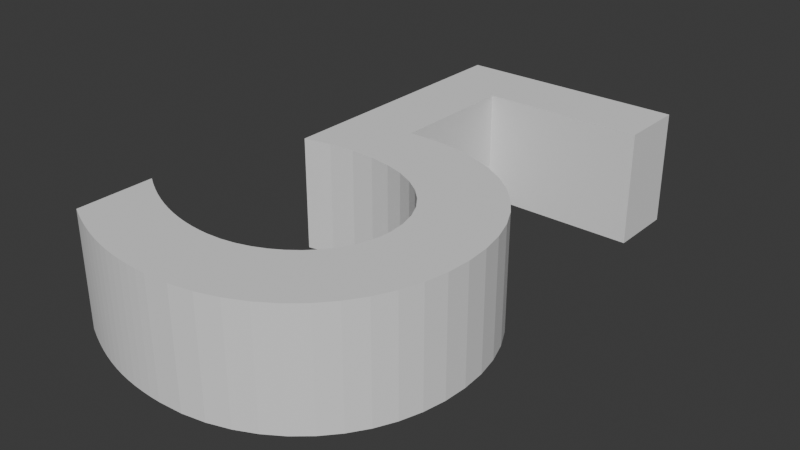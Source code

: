# Source: 5.blend  (saved by Blender 4.3.34; exported with 4.5.12 LTS)
import bpy
from mathutils import Matrix  # noqa: F401  (used for matrix-valued properties, if any)

bpy.ops.wm.read_factory_settings(use_empty=True)
scene = bpy.context.scene
scene.name = 'Scene'

# ---- collections
col_collection = bpy.data.collections.new('Collection'); scene.collection.children.link(col_collection)

# ---- world
world_world = bpy.data.worlds.new('World'); scene.world = world_world
world_world.use_nodes = True; world_world.node_tree.nodes.clear()
_N = world_world.node_tree.nodes; _L = world_world.node_tree.links
n0 = _N.new('ShaderNodeOutputWorld'); n0.name = 'World Output'; n0.location = (300, 300)
n1 = _N.new('ShaderNodeBackground'); n1.name = 'Background'; n1.location = (10, 300)
n1.inputs[0].default_value = (0.05088, 0.05088, 0.05088, 1.0)
_L.new(n1.outputs[0], n0.inputs[0])
n0.is_active_output = True
world_world.color = (0.05088, 0.05088, 0.05088)
world_world.sun_shadow_jitter_overblur = 0.0

# ---- meshes
me_text_001 = bpy.data.meshes.new('Text.001')
me_text_001.from_pydata([(0.1545, 0.4973, 0.075), (-0.1485, 0.4973, 0.075), (-0.1485, 0.1423, 0.075), (-0.1123, 0.1491, 0.075), (-0.07871, 0.1519, 0.075), (-0.04787, 0.1509, 0.075), (-0.01987, 0.1465, 0.075), (0.005205, 0.1389, 0.075), (0.02725, 0.1284, 0.075), (0.04617, 0.1153, 0.075), (0.06187, 0.1, 0.075), (0.07425, 0.08277, 0.075), (0.08321, 0.06385, 0.075), (0.08866, 0.04358, 0.075), (0.0905, 0.02225, 0.075), (0.0892, 0.005756, 0.075), (0.0854, -0.01012, 0.075), (0.0793, -0.02523, 0.075), (0.07106, -0.03942, 0.075), (0.06086, -0.05252, 0.075), (0.04888, -0.06437, 0.075), (0.03529, -0.07484, 0.075), (0.02028, -0.08375, 0.075), (0.004017, -0.09095, 0.075), (-0.01332, -0.09629, 0.075), (-0.03155, -0.09961, 0.075), (-0.0505, -0.1007, 0.075), (-0.063, -0.1004, 0.075), (-0.07549, -0.09934, 0.075), (-0.08798, -0.09758, 0.075), (-0.1005, -0.09512, 0.075), (-0.1129, -0.09197, 0.075), (-0.1254, -0.08812, 0.075), (-0.1378, -0.08359, 0.075), (-0.1502, -0.07838, 0.075), (-0.1626, -0.07248, 0.075), (-0.1749, -0.06591, 0.075), (-0.1872, -0.05867, 0.075), (-0.1995, -0.05075, 0.075), (-0.1995, -0.1517, 0.075), (-0.185, -0.1589, 0.075), (-0.1709, -0.1653, 0.075), (-0.1571, -0.171, 0.075), (-0.1436, -0.176, 0.075), (-0.1303, -0.1803, 0.075), (-0.117, -0.184, 0.075), (-0.1037, -0.1871, 0.075), (-0.09039, -0.1895, 0.075), (-0.07687, -0.1914, 0.075), (-0.06311, -0.1927, 0.075), (-0.04901, -0.1935, 0.075), (-0.0345, -0.1937, 0.075), (-0.003012, -0.1919, 0.075), (0.02681, -0.1864, 0.075), (0.05477, -0.1774, 0.075), (0.08065, -0.1652, 0.075), (0.1043, -0.15, 0.075), (0.1254, -0.132, 0.075), (0.1438, -0.1113, 0.075), (0.1594, -0.08827, 0.075), (0.1718, -0.06297, 0.075), (0.1809, -0.03565, 0.075), (0.1866, -0.006508, 0.075), (0.1885, 0.02425, 0.075), (0.1866, 0.0551, 0.075), (0.1808, 0.08448, 0.075), (0.1714, 0.1121, 0.075), (0.1584, 0.1377, 0.075), (0.142, 0.1611, 0.075), (0.1223, 0.1819, 0.075), (0.09929, 0.1999, 0.075), (0.07324, 0.2148, 0.075), (0.04422, 0.2263, 0.075), (0.01234, 0.2343, 0.075), (-0.02227, 0.2383, 0.075), (-0.0595, 0.2383, 0.075), (-0.0595, 0.4093, 0.075), (0.1545, 0.4093, 0.075), (0.1545, 0.4973, -0.075), (-0.1485, 0.4973, -0.075), (-0.1485, 0.1423, -0.075), (-0.1123, 0.1491, -0.075), (-0.07871, 0.1519, -0.075), (-0.04787, 0.1509, -0.075), (-0.01987, 0.1465, -0.075), (0.005205, 0.1389, -0.075), (0.02725, 0.1284, -0.075), (0.04617, 0.1153, -0.075), (0.06187, 0.1, -0.075), (0.07425, 0.08277, -0.075), (0.08321, 0.06385, -0.075), (0.08866, 0.04358, -0.075), (0.0905, 0.02225, -0.075), (0.0892, 0.005756, -0.075), (0.0854, -0.01012, -0.075), (0.0793, -0.02523, -0.075), (0.07106, -0.03942, -0.075), (0.06086, -0.05252, -0.075), (0.04888, -0.06437, -0.075), (0.03529, -0.07484, -0.075), (0.02028, -0.08375, -0.075), (0.004017, -0.09095, -0.075), (-0.01332, -0.09629, -0.075), (-0.03155, -0.09961, -0.075), (-0.0505, -0.1007, -0.075), (-0.063, -0.1004, -0.075), (-0.07549, -0.09934, -0.075), (-0.08798, -0.09758, -0.075), (-0.1005, -0.09512, -0.075), (-0.1129, -0.09197, -0.075), (-0.1254, -0.08812, -0.075), (-0.1378, -0.08359, -0.075), (-0.1502, -0.07838, -0.075), (-0.1626, -0.07248, -0.075), (-0.1749, -0.06591, -0.075), (-0.1872, -0.05867, -0.075), (-0.1995, -0.05075, -0.075), (-0.1995, -0.1517, -0.075), (-0.185, -0.1589, -0.075), (-0.1709, -0.1653, -0.075), (-0.1571, -0.171, -0.075), (-0.1436, -0.176, -0.075), (-0.1303, -0.1803, -0.075), (-0.117, -0.184, -0.075), (-0.1037, -0.1871, -0.075), (-0.09039, -0.1895, -0.075), (-0.07687, -0.1914, -0.075), (-0.06311, -0.1927, -0.075), (-0.04901, -0.1935, -0.075), (-0.0345, -0.1937, -0.075), (-0.003012, -0.1919, -0.075), (0.02681, -0.1864, -0.075), (0.05477, -0.1774, -0.075), (0.08065, -0.1652, -0.075), (0.1043, -0.15, -0.075), (0.1254, -0.132, -0.075), (0.1438, -0.1113, -0.075), (0.1594, -0.08827, -0.075), (0.1718, -0.06297, -0.075), (0.1809, -0.03565, -0.075), (0.1866, -0.006508, -0.075), (0.1885, 0.02425, -0.075), (0.1866, 0.0551, -0.075), (0.1808, 0.08448, -0.075), (0.1714, 0.1121, -0.075), (0.1584, 0.1377, -0.075), (0.142, 0.1611, -0.075), (0.1223, 0.1819, -0.075), (0.09929, 0.1999, -0.075), (0.07324, 0.2148, -0.075), (0.04422, 0.2263, -0.075), (0.01234, 0.2343, -0.075), (-0.02227, 0.2383, -0.075), (-0.0595, 0.2383, -0.075), (-0.0595, 0.4093, -0.075), (0.1545, 0.4093, -0.075)], [], [(2, 76, 1), (76, 0, 1), (76, 77, 0), (2, 75, 76), (75, 73, 74), (2, 73, 75), (2, 72, 73), (2, 71, 72), (2, 70, 71), (2, 3, 70), (3, 69, 70), (3, 4, 69), (4, 68, 69), (4, 5, 68), (5, 67, 68), (6, 67, 5), (7, 67, 6), (8, 67, 7), (8, 66, 67), (9, 66, 8), (10, 66, 9), (10, 65, 66), (11, 65, 10), (11, 64, 65), (12, 64, 11), (13, 64, 12), (13, 63, 64), (14, 63, 13), (14, 62, 63), (15, 62, 14), (16, 62, 15), (16, 61, 62), (17, 61, 16), (18, 61, 17), (18, 60, 61), (19, 60, 18), (39, 37, 38), (20, 60, 19), (39, 36, 37), (20, 59, 60), (21, 59, 20), (39, 35, 36), (39, 34, 35), (22, 59, 21), (39, 33, 34), (39, 32, 33), (23, 59, 22), (39, 31, 32), (23, 58, 59), (24, 58, 23), (39, 30, 31), (39, 29, 30), (25, 58, 24), (39, 28, 29), (39, 27, 28), (26, 58, 25), (39, 26, 27), (39, 58, 26), (39, 57, 58), (39, 56, 57), (39, 55, 56), (40, 55, 39), (41, 55, 40), (41, 54, 55), (42, 54, 41), (43, 54, 42), (44, 54, 43), (44, 53, 54), (45, 53, 44), (46, 53, 45), (46, 52, 53), (47, 52, 46), (48, 52, 47), (49, 52, 48), (49, 51, 52), (50, 51, 49), (80, 79, 154), (154, 79, 78), (154, 78, 155), (80, 154, 153), (153, 152, 151), (80, 153, 151), (80, 151, 150), (80, 150, 149), (80, 149, 148), (80, 148, 81), (81, 148, 147), (81, 147, 82), (82, 147, 146), (82, 146, 83), (83, 146, 145), (84, 83, 145), (85, 84, 145), (86, 85, 145), (86, 145, 144), (87, 86, 144), (88, 87, 144), (88, 144, 143), (89, 88, 143), (89, 143, 142), (90, 89, 142), (91, 90, 142), (91, 142, 141), (92, 91, 141), (92, 141, 140), (93, 92, 140), (94, 93, 140), (94, 140, 139), (95, 94, 139), (96, 95, 139), (96, 139, 138), (97, 96, 138), (117, 116, 115), (98, 97, 138), (117, 115, 114), (98, 138, 137), (99, 98, 137), (117, 114, 113), (117, 113, 112), (100, 99, 137), (117, 112, 111), (117, 111, 110), (101, 100, 137), (117, 110, 109), (101, 137, 136), (102, 101, 136), (117, 109, 108), (117, 108, 107), (103, 102, 136), (117, 107, 106), (117, 106, 105), (104, 103, 136), (117, 105, 104), (117, 104, 136), (117, 136, 135), (117, 135, 134), (117, 134, 133), (118, 117, 133), (119, 118, 133), (119, 133, 132), (120, 119, 132), (121, 120, 132), (122, 121, 132), (122, 132, 131), (123, 122, 131), (124, 123, 131), (124, 131, 130), (125, 124, 130), (126, 125, 130), (127, 126, 130), (127, 130, 129), (128, 127, 129), (2, 1, 79, 80), (1, 0, 78, 79), (77, 76, 154, 155), (0, 77, 155, 78), (76, 75, 153, 154), (75, 74, 152, 153), (74, 73, 151, 152), (73, 72, 150, 151), (72, 71, 149, 150), (71, 70, 148, 149), (3, 2, 80, 81), (70, 69, 147, 148), (4, 3, 81, 82), (69, 68, 146, 147), (5, 4, 82, 83), (68, 67, 145, 146), (6, 5, 83, 84), (7, 6, 84, 85), (8, 7, 85, 86), (67, 66, 144, 145), (9, 8, 86, 87), (10, 9, 87, 88), (66, 65, 143, 144), (11, 10, 88, 89), (65, 64, 142, 143), (12, 11, 89, 90), (13, 12, 90, 91), (64, 63, 141, 142), (14, 13, 91, 92), (63, 62, 140, 141), (15, 14, 92, 93), (16, 15, 93, 94), (62, 61, 139, 140), (17, 16, 94, 95), (18, 17, 95, 96), (61, 60, 138, 139), (19, 18, 96, 97), (39, 38, 116, 117), (38, 37, 115, 116), (20, 19, 97, 98), (37, 36, 114, 115), (60, 59, 137, 138), (21, 20, 98, 99), (36, 35, 113, 114), (35, 34, 112, 113), (22, 21, 99, 100), (34, 33, 111, 112), (33, 32, 110, 111), (23, 22, 100, 101), (32, 31, 109, 110), (59, 58, 136, 137), (24, 23, 101, 102), (31, 30, 108, 109), (30, 29, 107, 108), (25, 24, 102, 103), (29, 28, 106, 107), (28, 27, 105, 106), (26, 25, 103, 104), (27, 26, 104, 105), (58, 57, 135, 136), (57, 56, 134, 135), (56, 55, 133, 134), (40, 39, 117, 118), (41, 40, 118, 119), (55, 54, 132, 133), (42, 41, 119, 120), (43, 42, 120, 121), (44, 43, 121, 122), (54, 53, 131, 132), (45, 44, 122, 123), (46, 45, 123, 124), (53, 52, 130, 131), (47, 46, 124, 125), (48, 47, 125, 126), (49, 48, 126, 127), (52, 51, 129, 130), (50, 49, 127, 128), (51, 50, 128, 129)])
_uv = me_text_001.uv_layers.new(name='UVMap')
_uv.uv.foreach_set('vector', [0.02597, 0.0, 0.987, 0.0, 0.01299, 0.0, 0.987, 0.0, 0.0, 0.0, 0.01299, 0.0, 0.987, 0.0, 1.0, 0.0, 0.0, 0.0, 0.02597, 0.0, 0.974, 0.0, 0.987, 0.0, 0.974, 0.0, 0.9481, 0.0, 0.961, 0.0, 0.02597, 0.0, 0.9481, 0.0, 0.974, 0.0, 0.02597, 0.0, 0.9351, 0.0, 0.9481, 0.0, 0.02597, 0.0, 0.9221, 0.0, 0.9351, 0.0, 0.02597, 0.0, 0.9091, 0.0, 0.9221, 0.0, 0.02597, 0.0, 0.03896, 0.0, 0.9091, 0.0, 0.03896, 0.0, 0.8961, 0.0, 0.9091, 0.0, 0.03896, 0.0, 0.05195, 0.0, 0.8961, 0.0, 0.05195, 0.0, 0.8831, 0.0, 0.8961, 0.0, 0.05195, 0.0, 0.06494, 0.0, 0.8831, 0.0, 0.06494, 0.0, 0.8701, 0.0, 0.8831, 0.0, 0.07792, 0.0, 0.8701, 0.0, 0.06494, 0.0, 0.09091, 0.0, 0.8701, 0.0, 0.07792, 0.0, 0.1039, 0.0, 0.8701, 0.0, 0.09091, 0.0, 0.1039, 0.0, 0.8571, 0.0, 0.8701, 0.0, 0.1169, 0.0, 0.8571, 0.0, 0.1039, 0.0, 0.1299, 0.0, 0.8571, 0.0, 0.1169, 0.0, 0.1299, 0.0, 0.8442, 0.0, 0.8571, 0.0, 0.1429, 0.0, 0.8442, 0.0, 0.1299, 0.0, 0.1429, 0.0, 0.8312, 0.0, 0.8442, 0.0, 0.1558, 0.0, 0.8312, 0.0, 0.1429, 0.0, 0.1688, 0.0, 0.8312, 0.0, 0.1558, 0.0, 0.1688, 0.0, 0.8182, 0.0, 0.8312, 0.0, 0.1818, 0.0, 0.8182, 0.0, 0.1688, 0.0, 0.1818, 0.0, 0.8052, 0.0, 0.8182, 0.0, 0.1948, 0.0, 0.8052, 0.0, 0.1818, 0.0, 0.2078, 0.0, 0.8052, 0.0, 0.1948, 0.0, 0.2078, 0.0, 0.7922, 0.0, 0.8052, 0.0, 0.2208, 0.0, 0.7922, 0.0, 0.2078, 0.0, 0.2338, 0.0, 0.7922, 0.0, 0.2208, 0.0, 0.2338, 0.0, 0.7792, 0.0, 0.7922, 0.0, 0.2468, 0.0, 0.7792, 0.0, 0.2338, 0.0, 0.5065, 0.0, 0.4805, 0.0, 0.4935, 0.0, 0.2597, 0.0, 0.7792, 0.0, 0.2468, 0.0, 0.5065, 0.0, 0.4675, 0.0, 0.4805, 0.0, 0.2597, 0.0, 0.7662, 0.0, 0.7792, 0.0, 0.2727, 0.0, 0.7662, 0.0, 0.2597, 0.0, 0.5065, 0.0, 0.4545, 0.0, 0.4675, 0.0, 0.5065, 0.0, 0.4416, 0.0, 0.4545, 0.0, 0.2857, 0.0, 0.7662, 0.0, 0.2727, 0.0, 0.5065, 0.0, 0.4286, 0.0, 0.4416, 0.0, 0.5065, 0.0, 0.4156, 0.0, 0.4286, 0.0, 0.2987, 0.0, 0.7662, 0.0, 0.2857, 0.0, 0.5065, 0.0, 0.4026, 0.0, 0.4156, 0.0, 0.2987, 0.0, 0.7532, 0.0, 0.7662, 0.0, 0.3117, 0.0, 0.7532, 0.0, 0.2987, 0.0, 0.5065, 0.0, 0.3896, 0.0, 0.4026, 0.0, 0.5065, 0.0, 0.3766, 0.0, 0.3896, 0.0, 0.3247, 0.0, 0.7532, 0.0, 0.3117, 0.0, 0.5065, 0.0, 0.3636, 0.0, 0.3766, 0.0, 0.5065, 0.0, 0.3506, 0.0, 0.3636, 0.0, 0.3377, 0.0, 0.7532, 0.0, 0.3247, 0.0, 0.5065, 0.0, 0.3377, 0.0, 0.3506, 0.0, 0.5065, 0.0, 0.7532, 0.0, 0.3377, 0.0, 0.5065, 0.0, 0.7403, 0.0, 0.7532, 0.0, 0.5065, 0.0, 0.7273, 0.0, 0.7403, 0.0, 0.5065, 0.0, 0.7143, 0.0, 0.7273, 0.0, 0.5195, 0.0, 0.7143, 0.0, 0.5065, 0.0, 0.5325, 0.0, 0.7143, 0.0, 0.5195, 0.0, 0.5325, 0.0, 0.7013, 0.0, 0.7143, 0.0, 0.5455, 0.0, 0.7013, 0.0, 0.5325, 0.0, 0.5584, 0.0, 0.7013, 0.0, 0.5455, 0.0, 0.5714, 0.0, 0.7013, 0.0, 0.5584, 0.0, 0.5714, 0.0, 0.6883, 0.0, 0.7013, 0.0, 0.5844, 0.0, 0.6883, 0.0, 0.5714, 0.0, 0.5974, 0.0, 0.6883, 0.0, 0.5844, 0.0, 0.5974, 0.0, 0.6753, 0.0, 0.6883, 0.0, 0.6104, 0.0, 0.6753, 0.0, 0.5974, 0.0, 0.6234, 0.0, 0.6753, 0.0, 0.6104, 0.0, 0.6364, 0.0, 0.6753, 0.0, 0.6234, 0.0, 0.6364, 0.0, 0.6623, 0.0, 0.6753, 0.0, 0.6494, 0.0, 0.6623, 0.0, 0.6364, 0.0, 0.02597, 0.0, 0.01299, 0.0, 0.987, 0.0, 0.987, 0.0, 0.01299, 0.0, 0.0, 0.0, 0.987, 0.0, 0.0, 0.0, 1.0, 0.0, 0.02597, 0.0, 0.987, 0.0, 0.974, 0.0, 0.974, 0.0, 0.961, 0.0, 0.9481, 0.0, 0.02597, 0.0, 0.974, 0.0, 0.9481, 0.0, 0.02597, 0.0, 0.9481, 0.0, 0.9351, 0.0, 0.02597, 0.0, 0.9351, 0.0, 0.9221, 0.0, 0.02597, 0.0, 0.9221, 0.0, 0.9091, 0.0, 0.02597, 0.0, 0.9091, 0.0, 0.03896, 0.0, 0.03896, 0.0, 0.9091, 0.0, 0.8961, 0.0, 0.03896, 0.0, 0.8961, 0.0, 0.05195, 0.0, 0.05195, 0.0, 0.8961, 0.0, 0.8831, 0.0, 0.05195, 0.0, 0.8831, 0.0, 0.06494, 0.0, 0.06494, 0.0, 0.8831, 0.0, 0.8701, 0.0, 0.07792, 0.0, 0.06494, 0.0, 0.8701, 0.0, 0.09091, 0.0, 0.07792, 0.0, 0.8701, 0.0, 0.1039, 0.0, 0.09091, 0.0, 0.8701, 0.0, 0.1039, 0.0, 0.8701, 0.0, 0.8571, 0.0, 0.1169, 0.0, 0.1039, 0.0, 0.8571, 0.0, 0.1299, 0.0, 0.1169, 0.0, 0.8571, 0.0, 0.1299, 0.0, 0.8571, 0.0, 0.8442, 0.0, 0.1429, 0.0, 0.1299, 0.0, 0.8442, 0.0, 0.1429, 0.0, 0.8442, 0.0, 0.8312, 0.0, 0.1558, 0.0, 0.1429, 0.0, 0.8312, 0.0, 0.1688, 0.0, 0.1558, 0.0, 0.8312, 0.0, 0.1688, 0.0, 0.8312, 0.0, 0.8182, 0.0, 0.1818, 0.0, 0.1688, 0.0, 0.8182, 0.0, 0.1818, 0.0, 0.8182, 0.0, 0.8052, 0.0, 0.1948, 0.0, 0.1818, 0.0, 0.8052, 0.0, 0.2078, 0.0, 0.1948, 0.0, 0.8052, 0.0, 0.2078, 0.0, 0.8052, 0.0, 0.7922, 0.0, 0.2208, 0.0, 0.2078, 0.0, 0.7922, 0.0, 0.2338, 0.0, 0.2208, 0.0, 0.7922, 0.0, 0.2338, 0.0, 0.7922, 0.0, 0.7792, 0.0, 0.2468, 0.0, 0.2338, 0.0, 0.7792, 0.0, 0.5065, 0.0, 0.4935, 0.0, 0.4805, 0.0, 0.2597, 0.0, 0.2468, 0.0, 0.7792, 0.0, 0.5065, 0.0, 0.4805, 0.0, 0.4675, 0.0, 0.2597, 0.0, 0.7792, 0.0, 0.7662, 0.0, 0.2727, 0.0, 0.2597, 0.0, 0.7662, 0.0, 0.5065, 0.0, 0.4675, 0.0, 0.4545, 0.0, 0.5065, 0.0, 0.4545, 0.0, 0.4416, 0.0, 0.2857, 0.0, 0.2727, 0.0, 0.7662, 0.0, 0.5065, 0.0, 0.4416, 0.0, 0.4286, 0.0, 0.5065, 0.0, 0.4286, 0.0, 0.4156, 0.0, 0.2987, 0.0, 0.2857, 0.0, 0.7662, 0.0, 0.5065, 0.0, 0.4156, 0.0, 0.4026, 0.0, 0.2987, 0.0, 0.7662, 0.0, 0.7532, 0.0, 0.3117, 0.0, 0.2987, 0.0, 0.7532, 0.0, 0.5065, 0.0, 0.4026, 0.0, 0.3896, 0.0, 0.5065, 0.0, 0.3896, 0.0, 0.3766, 0.0, 0.3247, 0.0, 0.3117, 0.0, 0.7532, 0.0, 0.5065, 0.0, 0.3766, 0.0, 0.3636, 0.0, 0.5065, 0.0, 0.3636, 0.0, 0.3506, 0.0, 0.3377, 0.0, 0.3247, 0.0, 0.7532, 0.0, 0.5065, 0.0, 0.3506, 0.0, 0.3377, 0.0, 0.5065, 0.0, 0.3377, 0.0, 0.7532, 0.0, 0.5065, 0.0, 0.7532, 0.0, 0.7403, 0.0, 0.5065, 0.0, 0.7403, 0.0, 0.7273, 0.0, 0.5065, 0.0, 0.7273, 0.0, 0.7143, 0.0, 0.5195, 0.0, 0.5065, 0.0, 0.7143, 0.0, 0.5325, 0.0, 0.5195, 0.0, 0.7143, 0.0, 0.5325, 0.0, 0.7143, 0.0, 0.7013, 0.0, 0.5455, 0.0, 0.5325, 0.0, 0.7013, 0.0, 0.5584, 0.0, 0.5455, 0.0, 0.7013, 0.0, 0.5714, 0.0, 0.5584, 0.0, 0.7013, 0.0, 0.5714, 0.0, 0.7013, 0.0, 0.6883, 0.0, 0.5844, 0.0, 0.5714, 0.0, 0.6883, 0.0, 0.5974, 0.0, 0.5844, 0.0, 0.6883, 0.0, 0.5974, 0.0, 0.6883, 0.0, 0.6753, 0.0, 0.6104, 0.0, 0.5974, 0.0, 0.6753, 0.0, 0.6234, 0.0, 0.6104, 0.0, 0.6753, 0.0, 0.6364, 0.0, 0.6234, 0.0, 0.6753, 0.0, 0.6364, 0.0, 0.6753, 0.0, 0.6623, 0.0, 0.6494, 0.0, 0.6364, 0.0, 0.6623, 0.0, 0.02597, 0.0, 0.01299, 0.0, 0.01299, 0.0, 0.02597, 0.0, 0.01299, 0.0, 0.0, 0.0, 0.0, 0.0, 0.01299, 0.0, 1.0, 0.0, 0.987, 0.0, 0.987, 0.0, 1.0, 0.0, 0.0, 0.0, 1.0, 0.0, 1.0, 0.0, 0.0, 0.0, 0.987, 0.0, 0.974, 0.0, 0.974, 0.0, 0.987, 0.0, 0.974, 0.0, 0.961, 0.0, 0.961, 0.0, 0.974, 0.0, 0.961, 0.0, 0.9481, 0.0, 0.9481, 0.0, 0.961, 0.0, 0.9481, 0.0, 0.9351, 0.0, 0.9351, 0.0, 0.9481, 0.0, 0.9351, 0.0, 0.9221, 0.0, 0.9221, 0.0, 0.9351, 0.0, 0.9221, 0.0, 0.9091, 0.0, 0.9091, 0.0, 0.9221, 0.0, 0.03896, 0.0, 0.02597, 0.0, 0.02597, 0.0, 0.03896, 0.0, 0.9091, 0.0, 0.8961, 0.0, 0.8961, 0.0, 0.9091, 0.0, 0.05195, 0.0, 0.03896, 0.0, 0.03896, 0.0, 0.05195, 0.0, 0.8961, 0.0, 0.8831, 0.0, 0.8831, 0.0, 0.8961, 0.0, 0.06494, 0.0, 0.05195, 0.0, 0.05195, 0.0, 0.06494, 0.0, 0.8831, 0.0, 0.8701, 0.0, 0.8701, 0.0, 0.8831, 0.0, 0.07792, 0.0, 0.06494, 0.0, 0.06494, 0.0, 0.07792, 0.0, 0.09091, 0.0, 0.07792, 0.0, 0.07792, 0.0, 0.09091, 0.0, 0.1039, 0.0, 0.09091, 0.0, 0.09091, 0.0, 0.1039, 0.0, 0.8701, 0.0, 0.8571, 0.0, 0.8571, 0.0, 0.8701, 0.0, 0.1169, 0.0, 0.1039, 0.0, 0.1039, 0.0, 0.1169, 0.0, 0.1299, 0.0, 0.1169, 0.0, 0.1169, 0.0, 0.1299, 0.0, 0.8571, 0.0, 0.8442, 0.0, 0.8442, 0.0, 0.8571, 0.0, 0.1429, 0.0, 0.1299, 0.0, 0.1299, 0.0, 0.1429, 0.0, 0.8442, 0.0, 0.8312, 0.0, 0.8312, 0.0, 0.8442, 0.0, 0.1558, 0.0, 0.1429, 0.0, 0.1429, 0.0, 0.1558, 0.0, 0.1688, 0.0, 0.1558, 0.0, 0.1558, 0.0, 0.1688, 0.0, 0.8312, 0.0, 0.8182, 0.0, 0.8182, 0.0, 0.8312, 0.0, 0.1818, 0.0, 0.1688, 0.0, 0.1688, 0.0, 0.1818, 0.0, 0.8182, 0.0, 0.8052, 0.0, 0.8052, 0.0, 0.8182, 0.0, 0.1948, 0.0, 0.1818, 0.0, 0.1818, 0.0, 0.1948, 0.0, 0.2078, 0.0, 0.1948, 0.0, 0.1948, 0.0, 0.2078, 0.0, 0.8052, 0.0, 0.7922, 0.0, 0.7922, 0.0, 0.8052, 0.0, 0.2208, 0.0, 0.2078, 0.0, 0.2078, 0.0, 0.2208, 0.0, 0.2338, 0.0, 0.2208, 0.0, 0.2208, 0.0, 0.2338, 0.0, 0.7922, 0.0, 0.7792, 0.0, 0.7792, 0.0, 0.7922, 0.0, 0.2468, 0.0, 0.2338, 0.0, 0.2338, 0.0, 0.2468, 0.0, 0.5065, 0.0, 0.4935, 0.0, 0.4935, 0.0, 0.5065, 0.0, 0.4935, 0.0, 0.4805, 0.0, 0.4805, 0.0, 0.4935, 0.0, 0.2597, 0.0, 0.2468, 0.0, 0.2468, 0.0, 0.2597, 0.0, 0.4805, 0.0, 0.4675, 0.0, 0.4675, 0.0, 0.4805, 0.0, 0.7792, 0.0, 0.7662, 0.0, 0.7662, 0.0, 0.7792, 0.0, 0.2727, 0.0, 0.2597, 0.0, 0.2597, 0.0, 0.2727, 0.0, 0.4675, 0.0, 0.4545, 0.0, 0.4545, 0.0, 0.4675, 0.0, 0.4545, 0.0, 0.4416, 0.0, 0.4416, 0.0, 0.4545, 0.0, 0.2857, 0.0, 0.2727, 0.0, 0.2727, 0.0, 0.2857, 0.0, 0.4416, 0.0, 0.4286, 0.0, 0.4286, 0.0, 0.4416, 0.0, 0.4286, 0.0, 0.4156, 0.0, 0.4156, 0.0, 0.4286, 0.0, 0.2987, 0.0, 0.2857, 0.0, 0.2857, 0.0, 0.2987, 0.0, 0.4156, 0.0, 0.4026, 0.0, 0.4026, 0.0, 0.4156, 0.0, 0.7662, 0.0, 0.7532, 0.0, 0.7532, 0.0, 0.7662, 0.0, 0.3117, 0.0, 0.2987, 0.0, 0.2987, 0.0, 0.3117, 0.0, 0.4026, 0.0, 0.3896, 0.0, 0.3896, 0.0, 0.4026, 0.0, 0.3896, 0.0, 0.3766, 0.0, 0.3766, 0.0, 0.3896, 0.0, 0.3247, 0.0, 0.3117, 0.0, 0.3117, 0.0, 0.3247, 0.0, 0.3766, 0.0, 0.3636, 0.0, 0.3636, 0.0, 0.3766, 0.0, 0.3636, 0.0, 0.3506, 0.0, 0.3506, 0.0, 0.3636, 0.0, 0.3377, 0.0, 0.3247, 0.0, 0.3247, 0.0, 0.3377, 0.0, 0.3506, 0.0, 0.3377, 0.0, 0.3377, 0.0, 0.3506, 0.0, 0.7532, 0.0, 0.7403, 0.0, 0.7403, 0.0, 0.7532, 0.0, 0.7403, 0.0, 0.7273, 0.0, 0.7273, 0.0, 0.7403, 0.0, 0.7273, 0.0, 0.7143, 0.0, 0.7143, 0.0, 0.7273, 0.0, 0.5195, 0.0, 0.5065, 0.0, 0.5065, 0.0, 0.5195, 0.0, 0.5325, 0.0, 0.5195, 0.0, 0.5195, 0.0, 0.5325, 0.0, 0.7143, 0.0, 0.7013, 0.0, 0.7013, 0.0, 0.7143, 0.0, 0.5455, 0.0, 0.5325, 0.0, 0.5325, 0.0, 0.5455, 0.0, 0.5584, 0.0, 0.5455, 0.0, 0.5455, 0.0, 0.5584, 0.0, 0.5714, 0.0, 0.5584, 0.0, 0.5584, 0.0, 0.5714, 0.0, 0.7013, 0.0, 0.6883, 0.0, 0.6883, 0.0, 0.7013, 0.0, 0.5844, 0.0, 0.5714, 0.0, 0.5714, 0.0, 0.5844, 0.0, 0.5974, 0.0, 0.5844, 0.0, 0.5844, 0.0, 0.5974, 0.0, 0.6883, 0.0, 0.6753, 0.0, 0.6753, 0.0, 0.6883, 0.0, 0.6104, 0.0, 0.5974, 0.0, 0.5974, 0.0, 0.6104, 0.0, 0.6234, 0.0, 0.6104, 0.0, 0.6104, 0.0, 0.6234, 0.0, 0.6364, 0.0, 0.6234, 0.0, 0.6234, 0.0, 0.6364, 0.0, 0.6753, 0.0, 0.6623, 0.0, 0.6623, 0.0, 0.6753, 0.0, 0.6494, 0.0, 0.6364, 0.0, 0.6364, 0.0, 0.6494, 0.0, 0.6623, 0.0, 0.6494, 0.0, 0.6494, 0.0, 0.6623, 0.0])
me_text_001.auto_texspace = False
me_text_001.update()

# ---- objects
ob_text = bpy.data.objects.new('Text', me_text_001)

# ---- transforms, parenting, visibility, modifiers, constraints
ob_text.location = (0.0, 0.0, 0.0)

# ---- collection membership
col_collection.objects.link(ob_text)

# ---- scene / render settings (as saved in the file)
scene.frame_start = 1; scene.frame_end = 250; scene.frame_set(1)
scene.render.engine = 'BLENDER_EEVEE_NEXT'
bpy.context.view_layer.update()

# ---- added for rendering (the .blend has no active camera and no usable light): camera, sun
cam_auto = bpy.data.cameras.new('AutoCamera')
cam_auto.lens = 50.0
cam_auto.sensor_width = 36.0
cam_auto.clip_end = 1000.0
ob_auto_camera = bpy.data.objects.new('AutoCamera', cam_auto)
scene.collection.objects.link(ob_auto_camera)
ob_auto_camera.location = (0.740743, -0.743739, 0.596993)
ob_auto_camera.rotation_euler = (1.09748, -7.21219e-08, 0.694738)
scene.camera = ob_auto_camera
light_auto_sun = bpy.data.lights.new('AutoSun', 'SUN')
light_auto_sun.energy = 3.0
light_auto_sun.angle = 0.0523599
ob_auto_sun = bpy.data.objects.new('AutoSun', light_auto_sun)
scene.collection.objects.link(ob_auto_sun)
ob_auto_sun.rotation_euler = (0.872665, 0.174533, 0.523599)
bpy.context.view_layer.update()
